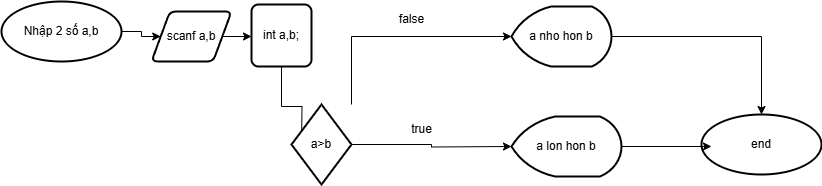

The diagram above was exported from draw.io. Its source (the exported page's mxGraphModel, read from the mxfile embedded in the PNG):
<mxGraphModel dx="1943" dy="585" grid="1" gridSize="10" guides="1" tooltips="1" connect="1" arrows="1" fold="1" page="1" pageScale="1" pageWidth="850" pageHeight="1100" math="0" shadow="0">
  <root>
    <mxCell id="0" />
    <mxCell id="1" parent="0" />
    <mxCell id="UbkMghXz4nUbj46d38Ch-2" style="edgeStyle=orthogonalEdgeStyle;rounded=0;orthogonalLoop=1;jettySize=auto;html=1;" parent="1" source="S76B5fLSaqc79eqEg7Jc-1" edge="1">
      <mxGeometry relative="1" as="geometry">
        <mxPoint x="260" y="230" as="targetPoint" />
      </mxGeometry>
    </mxCell>
    <mxCell id="UbkMghXz4nUbj46d38Ch-1" value="Nhập 2 số a,b" style="strokeWidth=2;html=1;shape=mxgraph.flowchart.start_1;whiteSpace=wrap;" parent="1" vertex="1">
      <mxGeometry x="-40" y="85" width="120" height="60" as="geometry" />
    </mxCell>
    <mxCell id="UbkMghXz4nUbj46d38Ch-4" style="edgeStyle=orthogonalEdgeStyle;rounded=0;orthogonalLoop=1;jettySize=auto;html=1;" parent="1" source="UbkMghXz4nUbj46d38Ch-3" edge="1">
      <mxGeometry relative="1" as="geometry">
        <mxPoint x="470" y="230" as="targetPoint" />
      </mxGeometry>
    </mxCell>
    <mxCell id="UbkMghXz4nUbj46d38Ch-7" style="edgeStyle=orthogonalEdgeStyle;rounded=0;orthogonalLoop=1;jettySize=auto;html=1;" parent="1" source="UbkMghXz4nUbj46d38Ch-3" target="UbkMghXz4nUbj46d38Ch-8" edge="1">
      <mxGeometry relative="1" as="geometry">
        <mxPoint x="470" y="120" as="targetPoint" />
        <Array as="points">
          <mxPoint x="310" y="120" />
          <mxPoint x="311" y="120" />
        </Array>
      </mxGeometry>
    </mxCell>
    <mxCell id="UbkMghXz4nUbj46d38Ch-3" value="a&amp;gt;b" style="strokeWidth=2;html=1;shape=mxgraph.flowchart.decision;whiteSpace=wrap;" parent="1" vertex="1">
      <mxGeometry x="250" y="188" width="60" height="80" as="geometry" />
    </mxCell>
    <mxCell id="UbkMghXz4nUbj46d38Ch-5" value="a lon hon b" style="strokeWidth=2;html=1;shape=mxgraph.flowchart.display;whiteSpace=wrap;" parent="1" vertex="1">
      <mxGeometry x="470" y="200" width="110" height="60" as="geometry" />
    </mxCell>
    <mxCell id="UbkMghXz4nUbj46d38Ch-6" value="true" style="text;html=1;align=center;verticalAlign=middle;resizable=0;points=[];autosize=1;strokeColor=none;fillColor=none;" parent="1" vertex="1">
      <mxGeometry x="360" y="198" width="40" height="30" as="geometry" />
    </mxCell>
    <mxCell id="UbkMghXz4nUbj46d38Ch-12" style="edgeStyle=orthogonalEdgeStyle;rounded=0;orthogonalLoop=1;jettySize=auto;html=1;entryX=0.5;entryY=0;entryDx=0;entryDy=0;entryPerimeter=0;" parent="1" source="UbkMghXz4nUbj46d38Ch-8" target="UbkMghXz4nUbj46d38Ch-10" edge="1">
      <mxGeometry relative="1" as="geometry">
        <mxPoint x="720" y="120" as="targetPoint" />
      </mxGeometry>
    </mxCell>
    <mxCell id="UbkMghXz4nUbj46d38Ch-8" value="a nho hon b" style="strokeWidth=2;html=1;shape=mxgraph.flowchart.display;whiteSpace=wrap;" parent="1" vertex="1">
      <mxGeometry x="470" y="90" width="100" height="60" as="geometry" />
    </mxCell>
    <mxCell id="UbkMghXz4nUbj46d38Ch-9" value="false" style="text;html=1;align=center;verticalAlign=middle;resizable=0;points=[];autosize=1;strokeColor=none;fillColor=none;" parent="1" vertex="1">
      <mxGeometry x="345" y="88" width="50" height="30" as="geometry" />
    </mxCell>
    <mxCell id="UbkMghXz4nUbj46d38Ch-10" value="end" style="strokeWidth=2;html=1;shape=mxgraph.flowchart.start_1;whiteSpace=wrap;" parent="1" vertex="1">
      <mxGeometry x="660" y="198" width="120" height="60" as="geometry" />
    </mxCell>
    <mxCell id="UbkMghXz4nUbj46d38Ch-11" style="edgeStyle=orthogonalEdgeStyle;rounded=0;orthogonalLoop=1;jettySize=auto;html=1;entryX=0.083;entryY=0.533;entryDx=0;entryDy=0;entryPerimeter=0;" parent="1" source="UbkMghXz4nUbj46d38Ch-5" target="UbkMghXz4nUbj46d38Ch-10" edge="1">
      <mxGeometry relative="1" as="geometry" />
    </mxCell>
    <mxCell id="S76B5fLSaqc79eqEg7Jc-2" value="" style="edgeStyle=orthogonalEdgeStyle;rounded=0;orthogonalLoop=1;jettySize=auto;html=1;" edge="1" parent="1" source="S76B5fLSaqc79eqEg7Jc-4" target="S76B5fLSaqc79eqEg7Jc-1">
      <mxGeometry relative="1" as="geometry">
        <mxPoint x="260" y="230" as="targetPoint" />
        <mxPoint x="90" y="140" as="sourcePoint" />
      </mxGeometry>
    </mxCell>
    <mxCell id="S76B5fLSaqc79eqEg7Jc-1" value="int a,b;" style="rounded=1;whiteSpace=wrap;html=1;absoluteArcSize=1;arcSize=14;strokeWidth=2;" vertex="1" parent="1">
      <mxGeometry x="210" y="88" width="60" height="62" as="geometry" />
    </mxCell>
    <mxCell id="S76B5fLSaqc79eqEg7Jc-5" value="" style="edgeStyle=orthogonalEdgeStyle;rounded=0;orthogonalLoop=1;jettySize=auto;html=1;" edge="1" parent="1" source="UbkMghXz4nUbj46d38Ch-1" target="S76B5fLSaqc79eqEg7Jc-4">
      <mxGeometry relative="1" as="geometry">
        <mxPoint x="190" y="119" as="targetPoint" />
        <mxPoint x="90" y="140" as="sourcePoint" />
      </mxGeometry>
    </mxCell>
    <mxCell id="S76B5fLSaqc79eqEg7Jc-4" value="scanf a,b" style="shape=parallelogram;html=1;strokeWidth=2;perimeter=parallelogramPerimeter;whiteSpace=wrap;rounded=1;arcSize=12;size=0.23;" vertex="1" parent="1">
      <mxGeometry x="110" y="95" width="80" height="50" as="geometry" />
    </mxCell>
  </root>
</mxGraphModel>